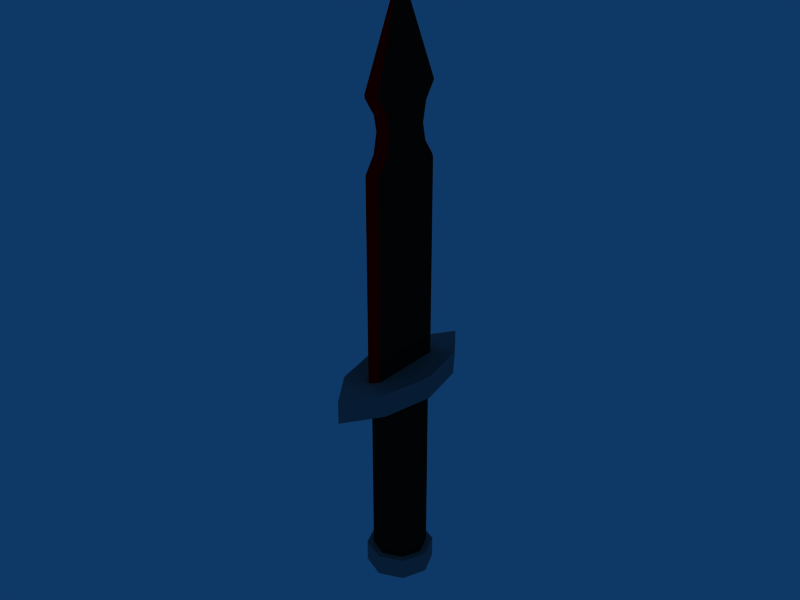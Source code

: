 # Source: DeadlyKnife.blend  (saved by Blender 2.49.2; exported with 4.5.12 LTS)
import bpy
from mathutils import Matrix  # noqa: F401  (used for matrix-valued properties, if any)

bpy.ops.wm.read_factory_settings(use_empty=True)
scene = bpy.context.scene
scene.name = 'Scene'

# ---- collections
col_collection_1 = bpy.data.collections.new('Collection 1'); scene.collection.children.link(col_collection_1)

# ---- materials (node trees are filled in below, after node groups)
mat_black = bpy.data.materials.new('black')
mat_black.alpha_threshold = 0.0
mat_black.diffuse_color = (0.05, 0.05, 0.05, 1.0)
mat_black.roughness = 0.5
mat_black.line_color = (0.0, 0.0, 0.0, 1.0)
mat_gray50 = bpy.data.materials.new('gray50')
mat_gray50.alpha_threshold = 0.0
mat_gray50.diffuse_color = (0.5, 0.5, 0.5, 1.0)
mat_gray50.roughness = 0.5
mat_gray50.line_color = (0.0, 0.0, 0.0, 1.0)
mat_bloodred = bpy.data.materials.new('bloodred')
mat_bloodred.alpha_threshold = 0.0
mat_bloodred.diffuse_color = (1.0, 0.0, 0.0, 1.0)
mat_bloodred.roughness = 0.5
mat_bloodred.line_color = (0.0, 0.0, 0.0, 1.0)

# ---- material node trees

# ---- world
world_world = bpy.data.worlds.new('World'); scene.world = world_world
world_world.color = (0.05656, 0.2208, 0.4)
world_world.use_sun_shadow = False
world_world.sun_shadow_jitter_overblur = 0.0
world_world.cycles.sampling_method = 'MANUAL'
world_world.cycles.sample_map_resolution = 256

# ---- meshes
me_knife = bpy.data.meshes.new('Knife')
me_knife.from_pydata([(0.01432, -0.05261, 0.2577), (0.01432, -0.045, 0.2959), (0.01432, -0.05261, 0.3342), (0.01432, -0.07425, 0.3667), (-0.01432, -0.05261, 0.2577), (-0.01432, -0.045, 0.2959), (-0.01432, -0.05261, 0.3342), (-0.01432, -0.07425, 0.3667), (0.01432, 0.05261, 0.2577), (0.01432, 0.045, 0.2959), (0.01432, 0.05261, 0.3342), (0.01432, 0.07425, 0.3667), (-0.01432, 0.05261, 0.2577), (-0.01432, 0.045, 0.2959), (-0.01432, 0.05261, 0.3342), (-0.01432, 0.07425, 0.3667), (0.07172, -4.636e-08, -0.1741), (0.05071, -0.1014, -0.1741), (2.384e-08, -0.174, -0.1741), (-0.05071, -0.1014, -0.1741), (-0.07172, -1.469e-08, -0.1741), (-0.05071, 0.1014, -0.1741), (2.004e-08, 0.174, -0.1741), (0.05071, 0.1014, -0.1741), (0.07172, -4.636e-08, -0.2201), (0.05071, -0.1014, -0.2201), (2.384e-08, -0.174, -0.2201), (-0.05071, -0.1014, -0.2201), (-0.07172, -1.469e-08, -0.2201), (-0.05071, 0.1014, -0.2201), (2.004e-08, 0.174, -0.2201), (0.05071, 0.1014, -0.2201), (0.0675, -2.98e-08, -0.6391), (0.04773, -0.04773, -0.6391), (2.356e-08, -0.0675, -0.6391), (-0.04773, -0.04773, -0.6391), (-0.0675, -1.676e-08, -0.6391), (-0.04773, 0.04773, -0.6391), (2.02e-08, 0.0675, -0.6391), (0.04773, 0.04773, -0.6391), (0.0675, -2.98e-08, -0.5951), (0.04773, -0.04773, -0.5951), (2.356e-08, -0.0675, -0.5951), (-0.04773, -0.04773, -0.5951), (-0.0675, -1.676e-08, -0.5951), (-0.04773, 0.04773, -0.5951), (2.02e-08, 0.0675, -0.5951), (0.04773, 0.04773, -0.5951), (0.054, -2.794e-08, -0.2201), (0.03818, -0.03818, -0.2201), (2.356e-08, -0.054, -0.2201), (-0.03818, -0.03818, -0.2201), (-0.054, -1.676e-08, -0.2201), (-0.03818, 0.03818, -0.2201), (2.02e-08, 0.054, -0.2201), (0.03818, 0.03818, -0.2201), (0.054, -2.794e-08, -0.5951), (0.03818, -0.03818, -0.5951), (2.356e-08, -0.054, -0.5951), (-0.03818, -0.03818, -0.5951), (-0.054, -1.676e-08, -0.5951), (-0.03818, 0.03818, -0.5951), (2.02e-08, 0.054, -0.5951), (0.03818, 0.03818, -0.5951), (0.01432, 0.07425, -0.1741), (0.01432, -0.07425, -0.1741), (-0.01432, -0.07425, -0.1741), (-0.01432, 0.07425, -0.1741), (1.583e-08, 0.08925, -0.1741), (1.118e-08, -0.08925, -0.1741), (0.01432, 0.07425, 0.2259), (0.01432, -0.07425, 0.2259), (-0.01432, -0.07425, 0.2259), (-0.01432, 0.07425, 0.2259), (1.583e-08, 0.08925, 0.2259), (1.118e-08, -0.08925, 0.2259), (1.35e-08, 0.06761, 0.2577), (1.35e-08, 0.06, 0.2959), (1.35e-08, 0.06761, 0.3342), (1.35e-08, 0.08925, 0.3667), (1.35e-08, -0.06761, 0.2577), (1.35e-08, -0.06, 0.2959), (1.35e-08, -0.06761, 0.3342), (1.35e-08, -0.08925, 0.3667), (1.319e-08, -1.987e-08, 0.5667)], [], [(16, 24, 31, 23), (16, 17, 25, 24), (26, 25, 17, 18), (27, 26, 18, 19), (28, 27, 19, 20), (29, 28, 20, 21), (30, 29, 21, 22), (31, 30, 22, 23), (55, 31, 24, 48), (49, 48, 24, 25), (50, 49, 25, 26), (51, 50, 26, 27), (52, 51, 27, 28), (53, 52, 28, 29), (54, 53, 29, 30), (55, 54, 30, 31), (39, 32, 38), (36, 34, 35), (37, 33, 34, 36), (38, 32, 33, 37), (40, 32, 39, 47), (40, 41, 33, 32), (41, 42, 34, 33), (42, 43, 35, 34), (43, 44, 36, 35), (44, 45, 37, 36), (45, 46, 38, 37), (46, 47, 39, 38), (47, 63, 56, 40), (56, 57, 41, 40), (57, 58, 42, 41), (58, 59, 43, 42), (59, 60, 44, 43), (60, 61, 45, 44), (61, 62, 46, 45), (62, 63, 47, 46), (63, 55, 48, 56), (57, 56, 48, 49), (58, 57, 49, 50), (59, 58, 50, 51), (60, 59, 51, 52), (61, 60, 52, 53), (62, 61, 53, 54), (63, 62, 54, 55), (17, 19, 18), (16, 20, 19, 17), (16, 23, 21, 20), (21, 23, 22), (65, 64, 70, 71), (67, 66, 72, 73), (68, 67, 73, 74), (68, 74, 70, 64), (69, 75, 72, 66), (69, 65, 71, 75), (0, 80, 75, 71), (0, 1, 81, 80), (1, 2, 82, 81), (2, 3, 83, 82), (6, 82, 83, 7), (5, 81, 82, 6), (4, 80, 81, 5), (72, 75, 80, 4), (12, 76, 74, 73), (8, 70, 74, 76), (8, 76, 77, 9), (12, 13, 77, 76), (13, 14, 78, 77), (9, 77, 78, 10), (10, 78, 79, 11), (14, 15, 79, 78), (4, 12, 73, 72), (4, 5, 13, 12), (5, 6, 14, 13), (6, 7, 15, 14), (2, 10, 11, 3), (1, 9, 10, 2), (0, 8, 9, 1), (0, 71, 70, 8), (7, 84, 15), (11, 79, 84), (15, 84, 79), (3, 11, 84), (7, 83, 84), (3, 84, 83)])
me_knife.polygons.foreach_set('material_index', [1, 1, 1, 1, 1, 1, 1, 1, 1, 1, 1, 1, 1, 1, 1, 1, 1, 1, 1, 1, 1, 1, 1, 1, 1, 1, 1, 1, 1, 1, 1, 1, 1, 1, 1, 1, 0, 0, 0, 0, 0, 0, 0, 0, 1, 1, 1, 1, 0, 0, 2, 2, 2, 2, 2, 2, 2, 2, 2, 2, 2, 2, 2, 2, 2, 2, 2, 2, 2, 2, 0, 0, 0, 0, 0, 0, 0, 0, 0, 2, 2, 0, 2, 2])
me_knife.materials.append(mat_black)
me_knife.materials.append(mat_gray50)
me_knife.materials.append(mat_bloodred)
me_knife.use_remesh_preserve_volume = False
me_knife.use_remesh_preserve_attributes = False
me_knife.use_mirror_vertex_groups = False
me_knife.update()

# ---- objects
ob_emitternode = bpy.data.objects.new('emitterNode', None)
ob_knife = bpy.data.objects.new('Knife', me_knife)

# ---- transforms, parenting, visibility, modifiers, constraints
ob_emitternode.location = (0.0, -1.49e-08, 0.9957)
ob_emitternode.lock_rotations_4d = False
ob_emitternode.empty_display_type = 'ARROWS'
ob_emitternode.empty_image_offset = (0.0, 0.0)
ob_emitternode.lineart.crease_threshold = 0.0
ob_knife.location = (0.0, 0.0, 0.4291)
ob_knife.lock_rotations_4d = False
ob_knife.empty_display_type = 'ARROWS'
ob_knife.lineart.crease_threshold = 0.0

# ---- collection membership
col_collection_1.objects.link(ob_emitternode)
col_collection_1.objects.link(ob_knife)

# ---- scene / render settings (as saved in the file)
scene.frame_start = 1; scene.frame_end = 250; scene.frame_set(1)
scene.render.engine = 'BLENDER_EEVEE_NEXT'
scene.render.image_settings.file_format = 'JPEG'
scene.render.image_settings.color_mode = 'RGB'
scene.render.image_settings.compression = 90
scene.render.resolution_x = 800
scene.render.resolution_y = 600
scene.render.pixel_aspect_x = 100.0
scene.render.pixel_aspect_y = 100.0
scene.render.fps = 25
scene.render.dither_intensity = 0.0
scene.render.use_compositing = False
scene.render.use_sequencer = False
scene.render.bake_margin = 2
scene.render.bake_bias = 0.0
scene.render.use_stamp_time = False
scene.render.use_stamp_date = False
scene.render.use_stamp_frame = False
scene.render.use_stamp_camera = False
scene.render.use_stamp_scene = False
scene.render.use_stamp_filename = False
scene.render.use_stamp_render_time = False
scene.render.stamp_font_size = 0
scene.cycles.use_denoising = False
scene.cycles.samples = 10
scene.cycles.sampling_pattern = 'TABULATED_SOBOL'
scene.cycles.light_sampling_threshold = 0.0
scene.cycles.use_adaptive_sampling = False
scene.cycles.use_light_tree = False
scene.cycles.blur_glossy = 0.0
scene.cycles.volume_bounces = 1
scene.cycles.pixel_filter_type = 'GAUSSIAN'
scene.cycles.sample_clamp_indirect = 0.0
scene.view_settings.view_transform = 'Raw'
bpy.context.view_layer.update()

# ---- added for rendering (the .blend has no active camera): camera
cam_auto = bpy.data.cameras.new('AutoCamera')
cam_auto.lens = 50.0
cam_auto.sensor_width = 36.0
cam_auto.clip_end = 1000.0
ob_auto_camera = bpy.data.objects.new('AutoCamera', cam_auto)
scene.collection.objects.link(ob_auto_camera)
ob_auto_camera.location = (1.16867, -1.4024, 1.32779)
ob_auto_camera.rotation_euler = (1.09748, -7.21219e-08, 0.694738)
scene.camera = ob_auto_camera
bpy.context.view_layer.update()
